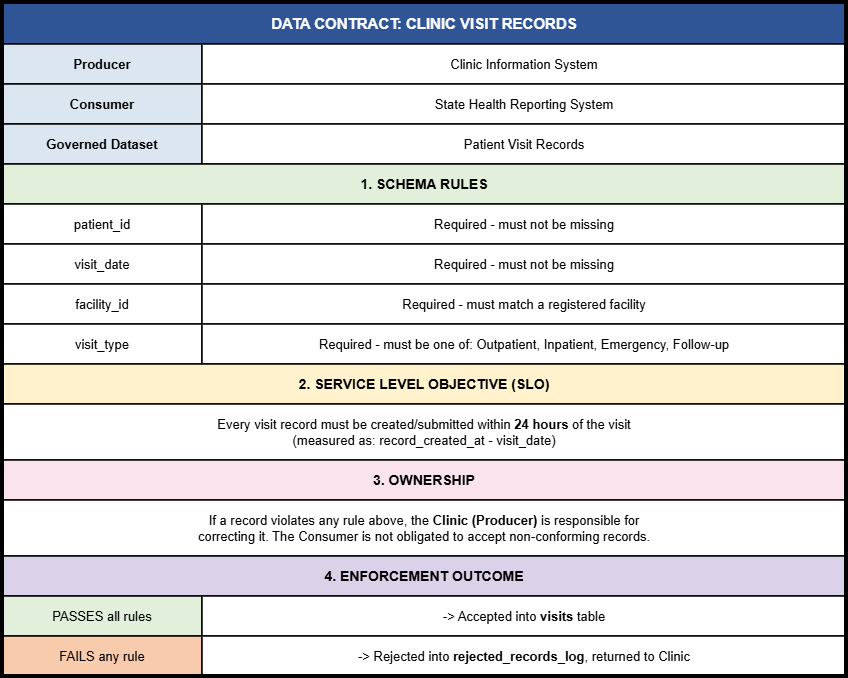

The diagram above was exported from draw.io. Its source (the exported page's mxGraphModel, read from the mxfile embedded in the PNG):
<mxGraphModel dx="793" dy="495" grid="1" gridSize="10" guides="1" tooltips="1" connect="1" arrows="1" fold="1" page="1" pageScale="1" pageWidth="900" pageHeight="720" math="0" shadow="0">
  <root>
    <mxCell id="0" />
    <mxCell id="1" parent="0" />
    <mxCell id="c1" parent="1" style="rounded=0;whiteSpace=wrap;html=1;strokeColor=#000000;strokeWidth=1.5;align=center;verticalAlign=middle;fontSize=13;fillColor=#2F5597;fontColor=#FFFFFF;fontSize=15;" value="&lt;b&gt;DATA CONTRACT: CLINIC VISIT RECORDS&lt;/b&gt;" vertex="1">
      <mxGeometry height="42" width="844" x="6" y="6" as="geometry" />
    </mxCell>
    <mxCell id="c2" parent="1" style="rounded=0;whiteSpace=wrap;html=1;strokeColor=#000000;strokeWidth=1.5;align=center;verticalAlign=middle;fontSize=13;fillColor=#DCE6F1;" value="&lt;b&gt;Producer&lt;/b&gt;" vertex="1">
      <mxGeometry height="40" width="200" x="6" y="48" as="geometry" />
    </mxCell>
    <mxCell id="c3" parent="1" style="rounded=0;whiteSpace=wrap;html=1;strokeColor=#000000;strokeWidth=1.5;align=center;verticalAlign=middle;fontSize=13;fillColor=#FFFFFF;" value="Clinic Information System" vertex="1">
      <mxGeometry height="40" width="644" x="206" y="48" as="geometry" />
    </mxCell>
    <mxCell id="c4" parent="1" style="rounded=0;whiteSpace=wrap;html=1;strokeColor=#000000;strokeWidth=1.5;align=center;verticalAlign=middle;fontSize=13;fillColor=#DCE6F1;" value="&lt;b&gt;Consumer&lt;/b&gt;" vertex="1">
      <mxGeometry height="40" width="200" x="6" y="88" as="geometry" />
    </mxCell>
    <mxCell id="c5" parent="1" style="rounded=0;whiteSpace=wrap;html=1;strokeColor=#000000;strokeWidth=1.5;align=center;verticalAlign=middle;fontSize=13;fillColor=#FFFFFF;" value="State Health Reporting System" vertex="1">
      <mxGeometry height="40" width="644" x="206" y="88" as="geometry" />
    </mxCell>
    <mxCell id="c6" parent="1" style="rounded=0;whiteSpace=wrap;html=1;strokeColor=#000000;strokeWidth=1.5;align=center;verticalAlign=middle;fontSize=13;fillColor=#DCE6F1;" value="&lt;b&gt;Governed Dataset&lt;/b&gt;" vertex="1">
      <mxGeometry height="40" width="200" x="6" y="128" as="geometry" />
    </mxCell>
    <mxCell id="c7" parent="1" style="rounded=0;whiteSpace=wrap;html=1;strokeColor=#000000;strokeWidth=1.5;align=center;verticalAlign=middle;fontSize=13;fillColor=#FFFFFF;" value="Patient Visit Records" vertex="1">
      <mxGeometry height="40" width="644" x="206" y="128" as="geometry" />
    </mxCell>
    <mxCell id="c8" parent="1" style="rounded=0;whiteSpace=wrap;html=1;strokeColor=#000000;strokeWidth=1.5;align=center;verticalAlign=middle;fontSize=13;fillColor=#E2EFDA;fontSize=14;" value="&lt;b&gt;1. SCHEMA RULES&lt;/b&gt;" vertex="1">
      <mxGeometry height="40" width="844" x="6" y="168" as="geometry" />
    </mxCell>
    <mxCell id="c9" parent="1" style="rounded=0;whiteSpace=wrap;html=1;strokeColor=#000000;strokeWidth=1.5;align=center;verticalAlign=middle;fontSize=13;fillColor=#FFFFFF;" value="patient_id" vertex="1">
      <mxGeometry height="40" width="200" x="6" y="208" as="geometry" />
    </mxCell>
    <mxCell id="c10" parent="1" style="rounded=0;whiteSpace=wrap;html=1;strokeColor=#000000;strokeWidth=1.5;align=center;verticalAlign=middle;fontSize=13;fillColor=#FFFFFF;" value="Required - must not be missing" vertex="1">
      <mxGeometry height="40" width="644" x="206" y="208" as="geometry" />
    </mxCell>
    <mxCell id="c11" parent="1" style="rounded=0;whiteSpace=wrap;html=1;strokeColor=#000000;strokeWidth=1.5;align=center;verticalAlign=middle;fontSize=13;fillColor=#FFFFFF;" value="visit_date" vertex="1">
      <mxGeometry height="40" width="200" x="6" y="248" as="geometry" />
    </mxCell>
    <mxCell id="c12" parent="1" style="rounded=0;whiteSpace=wrap;html=1;strokeColor=#000000;strokeWidth=1.5;align=center;verticalAlign=middle;fontSize=13;fillColor=#FFFFFF;" value="Required - must not be missing" vertex="1">
      <mxGeometry height="40" width="644" x="206" y="248" as="geometry" />
    </mxCell>
    <mxCell id="c13" parent="1" style="rounded=0;whiteSpace=wrap;html=1;strokeColor=#000000;strokeWidth=1.5;align=center;verticalAlign=middle;fontSize=13;fillColor=#FFFFFF;" value="facility_id" vertex="1">
      <mxGeometry height="40" width="200" x="6" y="288" as="geometry" />
    </mxCell>
    <mxCell id="c14" parent="1" style="rounded=0;whiteSpace=wrap;html=1;strokeColor=#000000;strokeWidth=1.5;align=center;verticalAlign=middle;fontSize=13;fillColor=#FFFFFF;" value="Required - must match a registered facility" vertex="1">
      <mxGeometry height="40" width="644" x="206" y="288" as="geometry" />
    </mxCell>
    <mxCell id="c15" parent="1" style="rounded=0;whiteSpace=wrap;html=1;strokeColor=#000000;strokeWidth=1.5;align=center;verticalAlign=middle;fontSize=13;fillColor=#FFFFFF;" value="visit_type" vertex="1">
      <mxGeometry height="40" width="200" x="6" y="328" as="geometry" />
    </mxCell>
    <mxCell id="c16" parent="1" style="rounded=0;whiteSpace=wrap;html=1;strokeColor=#000000;strokeWidth=1.5;align=center;verticalAlign=middle;fontSize=13;fillColor=#FFFFFF;" value="Required - must be one of: Outpatient, Inpatient, Emergency, Follow-up" vertex="1">
      <mxGeometry height="40" width="644" x="206" y="328" as="geometry" />
    </mxCell>
    <mxCell id="c17" parent="1" style="rounded=0;whiteSpace=wrap;html=1;strokeColor=#000000;strokeWidth=1.5;align=center;verticalAlign=middle;fontSize=13;fillColor=#FFF2CC;fontSize=14;" value="&lt;b&gt;2. SERVICE LEVEL OBJECTIVE (SLO)&lt;/b&gt;" vertex="1">
      <mxGeometry height="40" width="844" x="6" y="368" as="geometry" />
    </mxCell>
    <mxCell id="c18" parent="1" style="rounded=0;whiteSpace=wrap;html=1;strokeColor=#000000;strokeWidth=1.5;align=center;verticalAlign=middle;fontSize=13;fillColor=#FFFFFF;" value="Every visit record must be created/submitted within &lt;b&gt;24 hours&lt;/b&gt; of the visit&lt;br&gt;(measured as: record_created_at - visit_date)" vertex="1">
      <mxGeometry height="56" width="844" x="6" y="408" as="geometry" />
    </mxCell>
    <mxCell id="c19" parent="1" style="rounded=0;whiteSpace=wrap;html=1;strokeColor=#000000;strokeWidth=1.5;align=center;verticalAlign=middle;fontSize=13;fillColor=#FAE3EC;fontSize=14;" value="&lt;b&gt;3. OWNERSHIP&lt;/b&gt;" vertex="1">
      <mxGeometry height="40" width="844" x="6" y="464" as="geometry" />
    </mxCell>
    <mxCell id="c20" parent="1" style="rounded=0;whiteSpace=wrap;html=1;strokeColor=#000000;strokeWidth=1.5;align=center;verticalAlign=middle;fontSize=13;fillColor=#FFFFFF;" value="If a record violates any rule above, the &lt;b&gt;Clinic (Producer)&lt;/b&gt; is responsible for&lt;br&gt;correcting it. The Consumer is not obligated to accept non-conforming records." vertex="1">
      <mxGeometry height="56" width="844" x="6" y="504" as="geometry" />
    </mxCell>
    <mxCell id="c21" parent="1" style="rounded=0;whiteSpace=wrap;html=1;strokeColor=#000000;strokeWidth=1.5;align=center;verticalAlign=middle;fontSize=13;fillColor=#D9D2E9;fontSize=14;" value="&lt;b&gt;4. ENFORCEMENT OUTCOME&lt;/b&gt;" vertex="1">
      <mxGeometry height="40" width="844" x="6" y="560" as="geometry" />
    </mxCell>
    <mxCell id="c22" parent="1" style="rounded=0;whiteSpace=wrap;html=1;strokeColor=#000000;strokeWidth=1.5;align=center;verticalAlign=middle;fontSize=13;fillColor=#E2EFDA;" value="PASSES all rules" vertex="1">
      <mxGeometry height="40" width="200" x="6" y="600" as="geometry" />
    </mxCell>
    <mxCell id="c23" parent="1" style="rounded=0;whiteSpace=wrap;html=1;strokeColor=#000000;strokeWidth=1.5;align=center;verticalAlign=middle;fontSize=13;fillColor=#FFFFFF;" value="-&gt; Accepted into &lt;b&gt;visits&lt;/b&gt; table" vertex="1">
      <mxGeometry height="40" width="644" x="206" y="600" as="geometry" />
    </mxCell>
    <mxCell id="c24" parent="1" style="rounded=0;whiteSpace=wrap;html=1;strokeColor=#000000;strokeWidth=1.5;align=center;verticalAlign=middle;fontSize=13;fillColor=#F8CBAD;" value="FAILS any rule" vertex="1">
      <mxGeometry height="40" width="200" x="6" y="640" as="geometry" />
    </mxCell>
    <mxCell id="c25" parent="1" style="rounded=0;whiteSpace=wrap;html=1;strokeColor=#000000;strokeWidth=1.5;align=center;verticalAlign=middle;fontSize=13;fillColor=#FFFFFF;" value="-&gt; Rejected into &lt;b&gt;rejected_records_log&lt;/b&gt;, returned to Clinic" vertex="1">
      <mxGeometry height="40" width="644" x="206" y="640" as="geometry" />
    </mxCell>
    <mxCell id="border" parent="1" style="rounded=0;whiteSpace=wrap;html=1;fillColor=none;strokeColor=#000000;strokeWidth=4;" value="" vertex="1">
      <mxGeometry height="674" width="844" x="6" y="6" as="geometry" />
    </mxCell>
  </root>
</mxGraphModel>